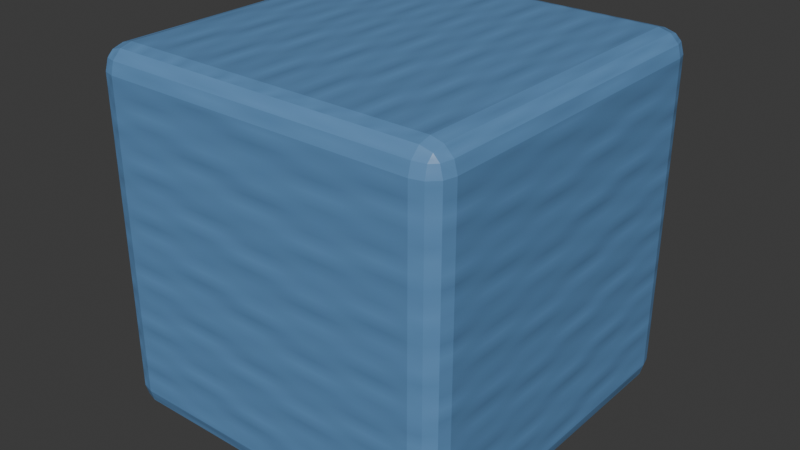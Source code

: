 # Source: cube.blend  (saved by Blender 5.2.45; exported with 4.5.12 LTS)
import bpy
from mathutils import Matrix  # noqa: F401  (used for matrix-valued properties, if any)

bpy.ops.wm.read_factory_settings(use_empty=True)
scene = bpy.context.scene
scene.name = 'Scene'

# ---- collections
col_collection = bpy.data.collections.new('Collection'); scene.collection.children.link(col_collection)

# ---- images (referenced by path relative to the original .blend; pixels are not part of the script)
import os
ASSET_DIR = os.environ.get("B2B_ASSET_DIR", "")  # directory of the original .blend (textures are referenced by path, not embedded)
HERE = os.path.dirname(os.path.abspath(__file__))  # packed textures are extracted next to this script under _unpacked/

def load_image(name, relpath, width, height, colorspace="sRGB"):
    """Load a texture the original file referenced (path relative to the .blend, or extracted next to this script)."""
    p = next((c for c in (os.path.join(HERE, relpath), os.path.join(ASSET_DIR, relpath)) if relpath and os.path.exists(c)), "")
    if p:
        img = bpy.data.images.load(p, check_existing=True)
        img.name = name
    else:  # same state as the original file: an image datablock whose file is absent (Cycles renders it pink)
        img = bpy.data.images.new(name, width, height)
        img.source = "FILE"
        img.filepath = "//" + (relpath or name)
    img.colorspace_settings.name = colorspace
    return img
img_pl_cube_render_mat_basecolor = load_image('PL_Cube_Render_mat_BaseColor', '_unpacked/PL_Cube_Render_mat_BaseColor.e22ed3d4.png', 128, 128, 'sRGB')
img_pl_cube_render_mat_roughness = load_image('PL_Cube_Render_mat_Roughness', '_unpacked/PL_Cube_Render_mat_Roughness.b8e9ac74.png', 128, 128, 'Non-Color')
img_pl_cube_render_mat_normal = load_image('PL_Cube_Render_mat_Normal', '_unpacked/PL_Cube_Render_mat_Normal.5ae53699.png', 128, 128, 'Non-Color')

# ---- materials (node trees are filled in below, after node groups)
mat_pl_cube_render_mat = bpy.data.materials.new('PL_Cube_Render_mat')
mat_pl_cube_render_mat.diffuse_color = (0.12, 0.28, 0.52, 1.0)

# ---- material node trees
mat_pl_cube_render_mat.use_nodes = True; mat_pl_cube_render_mat.node_tree.nodes.clear()
_N = mat_pl_cube_render_mat.node_tree.nodes; _L = mat_pl_cube_render_mat.node_tree.links
n0 = _N.new('ShaderNodeBsdfPrincipled'); n0.name = 'Principled BSDF'; n0.location = (-200, 100)
n0.inputs[10].default_value = 0.005
n1 = _N.new('ShaderNodeOutputMaterial'); n1.name = 'Material Output'; n1.location = (200, 100)
n2 = _N.new('ShaderNodeTexImage'); n2.name = 'Cube_Render_mat_BaseColor'; n2.location = (-520, 140)
n2.label = 'BaseColor map'
n2.image = img_pl_cube_render_mat_basecolor
n3 = _N.new('ShaderNodeTexImage'); n3.name = 'Cube_Render_mat_Roughness'; n3.location = (-520, -90)
n3.label = 'Roughness map'
n3.image = img_pl_cube_render_mat_roughness
n4 = _N.new('ShaderNodeTexImage'); n4.name = 'Cube_Render_mat_Normal'; n4.location = (-520, -320)
n4.label = 'Normal map'
n4.image = img_pl_cube_render_mat_normal
n5 = _N.new('ShaderNodeNormalMap'); n5.name = 'Cube_Render_mat_NormalMap'; n5.location = (-250, -300)
n5.width = 160
n5.inputs[0].default_value = 0.18
_L.new(n0.outputs[0], n1.inputs[0])
_L.new(n2.outputs[0], n0.inputs[0])
_L.new(n3.outputs[0], n0.inputs[2])
_L.new(n4.outputs[0], n5.inputs[1])
_L.new(n5.outputs[0], n0.inputs[5])
n1.is_active_output = True

# ---- world
world_world = bpy.data.worlds.new('World'); scene.world = world_world
world_world.use_nodes = True; world_world.node_tree.nodes.clear()
_N = world_world.node_tree.nodes; _L = world_world.node_tree.links
n0 = _N.new('ShaderNodeOutputWorld'); n0.name = 'World Output'; n0.location = (200, 100)
n1 = _N.new('ShaderNodeBackground'); n1.name = 'Background'; n1.location = (-200, 100)
n1.inputs[0].default_value = (0.05088, 0.05088, 0.05088, 1.0)
_L.new(n1.outputs[0], n0.inputs[0])
n0.is_active_output = True
world_world.color = (0.05088, 0.05088, 0.05088)
world_world.sun_shadow_jitter_overblur = 0.0

# ---- meshes
me_cube = bpy.data.meshes.new('Cube')
me_cube.from_pydata([(-0.1675, -0.1675, -0.1925), (-0.1675, -0.1925, -0.1675), (-0.1925, -0.1675, -0.1675), (-0.1675, -0.18, -0.1892), (-0.18, -0.1675, -0.1892), (-0.1795, -0.1795, -0.1859), (-0.18, -0.1892, -0.1675), (-0.1675, -0.1892, -0.18), (-0.1795, -0.1859, -0.1795), (-0.1892, -0.1675, -0.18), (-0.1892, -0.18, -0.1675), (-0.1859, -0.1795, -0.1795), (-0.1675, -0.1925, 0.1675), (-0.1675, -0.1675, 0.1925), (-0.1925, -0.1675, 0.1675), (-0.1675, -0.1892, 0.18), (-0.18, -0.1892, 0.1675), (-0.1795, -0.1859, 0.1795), (-0.18, -0.1675, 0.1892), (-0.1675, -0.18, 0.1892), (-0.1795, -0.1795, 0.1859), (-0.1892, -0.18, 0.1675), (-0.1892, -0.1675, 0.18), (-0.1859, -0.1795, 0.1795), (-0.1675, 0.1675, -0.1925), (-0.1925, 0.1675, -0.1675), (-0.1675, 0.1925, -0.1675), (-0.18, 0.1675, -0.1892), (-0.1675, 0.18, -0.1892), (-0.1795, 0.1795, -0.1859), (-0.1892, 0.18, -0.1675), (-0.1892, 0.1675, -0.18), (-0.1859, 0.1795, -0.1795), (-0.1675, 0.1892, -0.18), (-0.18, 0.1892, -0.1675), (-0.1795, 0.1859, -0.1795), (-0.1675, 0.1675, 0.1925), (-0.1675, 0.1925, 0.1675), (-0.1925, 0.1675, 0.1675), (-0.1675, 0.18, 0.1892), (-0.18, 0.1675, 0.1892), (-0.1795, 0.1795, 0.1859), (-0.18, 0.1892, 0.1675), (-0.1675, 0.1892, 0.18), (-0.1795, 0.1859, 0.1795), (-0.1892, 0.1675, 0.18), (-0.1892, 0.18, 0.1675), (-0.1859, 0.1795, 0.1795), (0.1675, -0.1675, -0.1925), (0.1925, -0.1675, -0.1675), (0.1675, -0.1925, -0.1675), (0.18, -0.1675, -0.1892), (0.1675, -0.18, -0.1892), (0.1795, -0.1795, -0.1859), (0.1892, -0.18, -0.1675), (0.1892, -0.1675, -0.18), (0.1859, -0.1795, -0.1795), (0.1675, -0.1892, -0.18), (0.18, -0.1892, -0.1675), (0.1795, -0.1859, -0.1795), (0.1675, -0.1675, 0.1925), (0.1675, -0.1925, 0.1675), (0.1925, -0.1675, 0.1675), (0.1675, -0.18, 0.1892), (0.18, -0.1675, 0.1892), (0.1795, -0.1795, 0.1859), (0.18, -0.1892, 0.1675), (0.1675, -0.1892, 0.18), (0.1795, -0.1859, 0.1795), (0.1892, -0.1675, 0.18), (0.1892, -0.18, 0.1675), (0.1859, -0.1795, 0.1795), (0.1675, 0.1675, -0.1925), (0.1675, 0.1925, -0.1675), (0.1925, 0.1675, -0.1675), (0.1675, 0.18, -0.1892), (0.18, 0.1675, -0.1892), (0.1795, 0.1795, -0.1859), (0.18, 0.1892, -0.1675), (0.1675, 0.1892, -0.18), (0.1795, 0.1859, -0.1795), (0.1892, 0.1675, -0.18), (0.1892, 0.18, -0.1675), (0.1859, 0.1795, -0.1795), (0.1675, 0.1675, 0.1925), (0.1925, 0.1675, 0.1675), (0.1675, 0.1925, 0.1675), (0.18, 0.1675, 0.1892), (0.1675, 0.18, 0.1892), (0.1795, 0.1795, 0.1859), (0.1892, 0.18, 0.1675), (0.1892, 0.1675, 0.18), (0.1859, 0.1795, 0.1795), (0.1675, 0.1892, 0.18), (0.18, 0.1892, 0.1675), (0.1795, 0.1859, 0.1795)], [], [(0, 3, 5, 4), (3, 7, 8, 5), (1, 6, 8, 7), (6, 10, 11, 8), (2, 9, 11, 10), (9, 4, 5, 11), (5, 8, 11), (12, 15, 17, 16), (15, 19, 20, 17), (13, 18, 20, 19), (18, 22, 23, 20), (14, 21, 23, 22), (21, 16, 17, 23), (17, 20, 23), (24, 27, 29, 28), (27, 31, 32, 29), (25, 30, 32, 31), (30, 34, 35, 32), (26, 33, 35, 34), (33, 28, 29, 35), (29, 32, 35), (36, 39, 41, 40), (39, 43, 44, 41), (37, 42, 44, 43), (42, 46, 47, 44), (38, 45, 47, 46), (45, 40, 41, 47), (41, 44, 47), (48, 51, 53, 52), (51, 55, 56, 53), (49, 54, 56, 55), (54, 58, 59, 56), (50, 57, 59, 58), (57, 52, 53, 59), (53, 56, 59), (60, 63, 65, 64), (63, 67, 68, 65), (61, 66, 68, 67), (66, 70, 71, 68), (62, 69, 71, 70), (69, 64, 65, 71), (65, 68, 71), (72, 75, 77, 76), (75, 79, 80, 77), (73, 78, 80, 79), (78, 82, 83, 80), (74, 81, 83, 82), (81, 76, 77, 83), (77, 80, 83), (84, 87, 89, 88), (87, 91, 92, 89), (85, 90, 92, 91), (90, 94, 95, 92), (86, 93, 95, 94), (93, 88, 89, 95), (89, 92, 95), (24, 0, 4, 27), (27, 4, 9, 31), (31, 9, 2, 25), (1, 12, 16, 6), (6, 16, 21, 10), (10, 21, 14, 2), (13, 36, 40, 18), (18, 40, 45, 22), (22, 45, 38, 14), (37, 26, 34, 42), (42, 34, 30, 46), (46, 30, 25, 38), (72, 24, 28, 75), (75, 28, 33, 79), (79, 33, 26, 73), (36, 84, 88, 39), (39, 88, 93, 43), (43, 93, 86, 37), (85, 74, 82, 90), (90, 82, 78, 94), (94, 78, 73, 86), (48, 72, 76, 51), (51, 76, 81, 55), (55, 81, 74, 49), (84, 60, 64, 87), (87, 64, 69, 91), (91, 69, 62, 85), (61, 50, 58, 66), (66, 58, 54, 70), (70, 54, 49, 62), (0, 48, 52, 3), (3, 52, 57, 7), (7, 57, 50, 1), (60, 13, 19, 63), (63, 19, 15, 67), (67, 15, 12, 61), (24, 72, 48, 0), (2, 14, 38, 25), (50, 61, 12, 1), (84, 36, 13, 60), (26, 37, 86, 73), (74, 85, 62, 49)])
_uv = me_cube.uv_layers.new(name='UVMap')
_uv.uv.foreach_set('vector', [0.1412, 0.7338, 0.1412, 0.7419, 0.1335, 0.7415, 0.1331, 0.7338, 0.1412, 0.7419, 0.1412, 0.75, 0.1335, 0.75, 0.1335, 0.7415, 0.3912, 0.9838, 0.3912, 1.0, 0.375, 0.9915, 0.375, 0.9838, 0.3912, 0.0, 0.3912, 0.008128, 0.375, 0.008471, 0.375, 0.0, 0.3912, 0.01623, 0.375, 0.01623, 0.375, 0.008471, 0.3912, 0.008128, 0.125, 0.7338, 0.1331, 0.7338, 0.1335, 0.7415, 0.125, 0.7415, 0.1335, 0.7415, 0.1335, 0.75, 0.125, 0.7415, 0.6088, 0.9838, 0.6169, 0.9838, 0.6165, 1.0, 0.6088, 1.0, 0.6169, 0.9838, 0.625, 0.9838, 0.625, 1.0, 0.6165, 1.0, 0.8588, 0.7338, 0.875, 0.7338, 0.875, 0.7415, 0.8588, 0.75, 0.625, 0.01623, 0.6169, 0.01623, 0.6165, 0.008471, 0.625, 0.008471, 0.6088, 0.01623, 0.6088, 0.008128, 0.6165, 0.008471, 0.6169, 0.01623, 0.6088, 0.008128, 0.6088, 0.0, 0.6165, 0.0, 0.6165, 0.008471, 0.6165, 0.0, 0.625, 0.008471, 0.6165, 0.008471, 0.1412, 0.5162, 0.1331, 0.5162, 0.1335, 0.5085, 0.1412, 0.5081, 0.1331, 0.5162, 0.125, 0.5162, 0.125, 0.5085, 0.1335, 0.5085, 0.3912, 0.2338, 0.3912, 0.2419, 0.375, 0.2415, 0.375, 0.2338, 0.3912, 0.2419, 0.3912, 0.2581, 0.375, 0.2585, 0.375, 0.2415, 0.3912, 0.2662, 0.375, 0.2662, 0.375, 0.2585, 0.3912, 0.2581, 0.1412, 0.5, 0.1412, 0.5081, 0.1335, 0.5085, 0.1335, 0.5, 0.1335, 0.5085, 0.125, 0.5085, 0.1335, 0.5, 0.8588, 0.5162, 0.8588, 0.5, 0.875, 0.5085, 0.875, 0.5162, 0.625, 0.2662, 0.6169, 0.2662, 0.6165, 0.2553, 0.625, 0.2444, 0.6088, 0.2662, 0.6088, 0.2581, 0.6165, 0.2553, 0.6169, 0.2662, 0.6088, 0.2581, 0.6088, 0.2419, 0.6165, 0.2415, 0.6165, 0.2553, 0.6088, 0.2338, 0.6169, 0.2338, 0.6165, 0.2415, 0.6088, 0.2419, 0.6169, 0.2338, 0.625, 0.2338, 0.625, 0.2444, 0.6165, 0.2415, 0.625, 0.2444, 0.6165, 0.2553, 0.6165, 0.2415, 0.3588, 0.7338, 0.3669, 0.7338, 0.3665, 0.7415, 0.3588, 0.7419, 0.3669, 0.7338, 0.3831, 0.7338, 0.3803, 0.7415, 0.3665, 0.7415, 0.3912, 0.7338, 0.3912, 0.7419, 0.3803, 0.7415, 0.3831, 0.7338, 0.3912, 0.7419, 0.3912, 0.7581, 0.3708, 0.7542, 0.3803, 0.7415, 0.3912, 0.7662, 0.3669, 0.7581, 0.3708, 0.7542, 0.3912, 0.7581, 0.3669, 0.7581, 0.3588, 0.7419, 0.3665, 0.7415, 0.3708, 0.7542, 0.3665, 0.7415, 0.3803, 0.7415, 0.3708, 0.7542, 0.6412, 0.7338, 0.6331, 0.7581, 0.6292, 0.7542, 0.6331, 0.7338, 0.6331, 0.7581, 0.6169, 0.7662, 0.6165, 0.7585, 0.6292, 0.7542, 0.6088, 0.7662, 0.6088, 0.7581, 0.6165, 0.7585, 0.6169, 0.7662, 0.6088, 0.7581, 0.6088, 0.7419, 0.6165, 0.7447, 0.6165, 0.7585, 0.6088, 0.7338, 0.6169, 0.7338, 0.6165, 0.7447, 0.6088, 0.7419, 0.6169, 0.7338, 0.6331, 0.7338, 0.6292, 0.7542, 0.6165, 0.7447, 0.6292, 0.7542, 0.6165, 0.7585, 0.6165, 0.7447, 0.3588, 0.5162, 0.3588, 0.5081, 0.3665, 0.5085, 0.3669, 0.5162, 0.3588, 0.5081, 0.3669, 0.4919, 0.3708, 0.4958, 0.3665, 0.5085, 0.3912, 0.4838, 0.3912, 0.4919, 0.3708, 0.4958, 0.3669, 0.4919, 0.3912, 0.4919, 0.3912, 0.5081, 0.3803, 0.5085, 0.3708, 0.4958, 0.3912, 0.5162, 0.3831, 0.5162, 0.3803, 0.5085, 0.3912, 0.5081, 0.3831, 0.5162, 0.3669, 0.5162, 0.3665, 0.5085, 0.3803, 0.5085, 0.3665, 0.5085, 0.3708, 0.4958, 0.3803, 0.5085, 0.6412, 0.5162, 0.6331, 0.5162, 0.6292, 0.4958, 0.6331, 0.4919, 0.6331, 0.5162, 0.6169, 0.5162, 0.6165, 0.5053, 0.6292, 0.4958, 0.6088, 0.5162, 0.6088, 0.5081, 0.6165, 0.5053, 0.6169, 0.5162, 0.6088, 0.5081, 0.6088, 0.4919, 0.6165, 0.4915, 0.6165, 0.5053, 0.6088, 0.4838, 0.6169, 0.4838, 0.6165, 0.4915, 0.6088, 0.4919, 0.6169, 0.4838, 0.6331, 0.4919, 0.6292, 0.4958, 0.6165, 0.4915, 0.6292, 0.4958, 0.6165, 0.5053, 0.6165, 0.4915, 0.1412, 0.5162, 0.1412, 0.7338, 0.1331, 0.7338, 0.1331, 0.5162, 0.1331, 0.5162, 0.1331, 0.7338, 0.125, 0.7338, 0.125, 0.5162, 0.375, 0.2338, 0.375, 0.01623, 0.3912, 0.01623, 0.3912, 0.2338, 0.3912, 0.9838, 0.6088, 0.9838, 0.6088, 1.0, 0.3912, 1.0, 0.3912, 0.0, 0.6088, 0.0, 0.6088, 0.008128, 0.3912, 0.008128, 0.3912, 0.008128, 0.6088, 0.008128, 0.6088, 0.01623, 0.3912, 0.01623, 0.8588, 0.7338, 0.8588, 0.5162, 0.875, 0.5162, 0.875, 0.7338, 0.625, 0.01623, 0.625, 0.2338, 0.6169, 0.2338, 0.6169, 0.01623, 0.6169, 0.01623, 0.6169, 0.2338, 0.6088, 0.2338, 0.6088, 0.01623, 0.6088, 0.2662, 0.3912, 0.2662, 0.3912, 0.2581, 0.6088, 0.2581, 0.6088, 0.2581, 0.3912, 0.2581, 0.3912, 0.2419, 0.6088, 0.2419, 0.6088, 0.2419, 0.3912, 0.2419, 0.3912, 0.2338, 0.6088, 0.2338, 0.3588, 0.5162, 0.1412, 0.5162, 0.1412, 0.5081, 0.3588, 0.5081, 0.3588, 0.5081, 0.1412, 0.5081, 0.1412, 0.5, 0.3669, 0.4919, 0.3669, 0.4919, 0.375, 0.2662, 0.3912, 0.2662, 0.3912, 0.4838, 0.8588, 0.5162, 0.6412, 0.5162, 0.6331, 0.4919, 0.8588, 0.5, 0.625, 0.2662, 0.6331, 0.4919, 0.6169, 0.4838, 0.6169, 0.2662, 0.6169, 0.2662, 0.6169, 0.4838, 0.6088, 0.4838, 0.6088, 0.2662, 0.6088, 0.5162, 0.3912, 0.5162, 0.3912, 0.5081, 0.6088, 0.5081, 0.6088, 0.5081, 0.3912, 0.5081, 0.3912, 0.4919, 0.6088, 0.4919, 0.6088, 0.4919, 0.3912, 0.4919, 0.3912, 0.4838, 0.6088, 0.4838, 0.3588, 0.7338, 0.3588, 0.5162, 0.3669, 0.5162, 0.3669, 0.7338, 0.3669, 0.7338, 0.3669, 0.5162, 0.3831, 0.5162, 0.3831, 0.7338, 0.3831, 0.7338, 0.3831, 0.5162, 0.3912, 0.5162, 0.3912, 0.7338, 0.6412, 0.5162, 0.6412, 0.7338, 0.6331, 0.7338, 0.6331, 0.5162, 0.6331, 0.5162, 0.6331, 0.7338, 0.6169, 0.7338, 0.6169, 0.5162, 0.6169, 0.5162, 0.6169, 0.7338, 0.6088, 0.7338, 0.6088, 0.5162, 0.6088, 0.7662, 0.3912, 0.7662, 0.3912, 0.7581, 0.6088, 0.7581, 0.6088, 0.7581, 0.3912, 0.7581, 0.3912, 0.7419, 0.6088, 0.7419, 0.6088, 0.7419, 0.3912, 0.7419, 0.3912, 0.7338, 0.6088, 0.7338, 0.1412, 0.7338, 0.3588, 0.7338, 0.3588, 0.7419, 0.1412, 0.7419, 0.1412, 0.7419, 0.3588, 0.7419, 0.3669, 0.7581, 0.1412, 0.75, 0.375, 0.9838, 0.3669, 0.7581, 0.3912, 0.7662, 0.3912, 0.9838, 0.6412, 0.7338, 0.8588, 0.7338, 0.8588, 0.75, 0.6331, 0.7581, 0.6331, 0.7581, 0.625, 0.9838, 0.6169, 0.9838, 0.6169, 0.7662, 0.6169, 0.7662, 0.6169, 0.9838, 0.6088, 0.9838, 0.6088, 0.7662, 0.1412, 0.5162, 0.3588, 0.5162, 0.3588, 0.7338, 0.1412, 0.7338, 0.3912, 0.01623, 0.6088, 0.01623, 0.6088, 0.2338, 0.3912, 0.2338, 0.3912, 0.7662, 0.6088, 0.7662, 0.6088, 0.9838, 0.3912, 0.9838, 0.6412, 0.5162, 0.8588, 0.5162, 0.8588, 0.7338, 0.6412, 0.7338, 0.3912, 0.2662, 0.6088, 0.2662, 0.6088, 0.4838, 0.3912, 0.4838, 0.3912, 0.5162, 0.6088, 0.5162, 0.6088, 0.7338, 0.3912, 0.7338])
me_cube.materials.append(mat_pl_cube_render_mat)
me_cube.update()

# ---- objects
ob_asset_root_cube = bpy.data.objects.new('ASSET_ROOT_cube', None)
ob_cube_render = bpy.data.objects.new('Cube_Render', me_cube)

# ---- transforms, parenting, visibility, modifiers, constraints
ob_asset_root_cube.location = (0.0, 0.0, 0.0)
ob_asset_root_cube.empty_display_type = 'CUBE'
ob_asset_root_cube.empty_display_size = 0.14
ob_cube_render.parent = ob_asset_root_cube
ob_cube_render.location = (0.0, 0.0, 0.1925)

# ---- collection membership
col_collection.objects.link(ob_asset_root_cube)
col_collection.objects.link(ob_cube_render)

# ---- scene / render settings (as saved in the file)
scene.frame_start = 1; scene.frame_end = 250; scene.frame_set(1)
scene.render.engine = 'BLENDER_EEVEE_NEXT'
scene.render.bake_bias = 0.0
scene.render.bake_samples = 0
scene.render.compositor_device = 'GPU'
scene.eevee.use_volume_custom_range = False
scene.eevee.fast_gi_thickness_near = 0.1
scene.eevee.fast_gi_thickness_far = 0.0
scene.eevee.ray_tracing_options.screen_trace_thickness = 0.1
bpy.context.view_layer.update()

# ---- added for rendering (the .blend has no active camera and no usable light): camera, sun
cam_auto = bpy.data.cameras.new('AutoCamera')
cam_auto.lens = 50.0
cam_auto.sensor_width = 36.0
cam_auto.clip_end = 1000.0
ob_auto_camera = bpy.data.objects.new('AutoCamera', cam_auto)
scene.collection.objects.link(ob_auto_camera)
ob_auto_camera.location = (0.616976, -0.740372, 0.686081)
ob_auto_camera.rotation_euler = (1.09748, -7.21219e-08, 0.694738)
scene.camera = ob_auto_camera
light_auto_sun = bpy.data.lights.new('AutoSun', 'SUN')
light_auto_sun.energy = 3.0
light_auto_sun.angle = 0.0523599
ob_auto_sun = bpy.data.objects.new('AutoSun', light_auto_sun)
scene.collection.objects.link(ob_auto_sun)
ob_auto_sun.rotation_euler = (0.872665, 0.174533, 0.523599)
bpy.context.view_layer.update()

